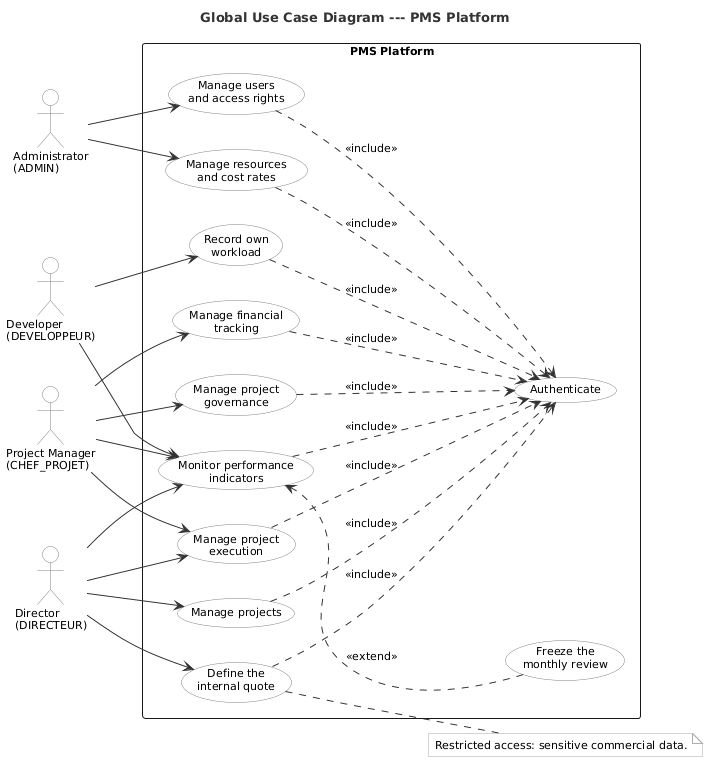

The diagram above was rendered by PlantUML. Its source (embedded in the PNG):
@startuml use_case
title Global Use Case Diagram --- PMS Platform

left to right direction

skinparam shadowing false
skinparam packageStyle rectangle
skinparam defaultFontName Helvetica
skinparam defaultFontSize 11
skinparam actorBorderColor #808080
skinparam actorBackgroundColor #FFFFFF
skinparam usecaseBorderColor #808080
skinparam usecaseBackgroundColor #FFFFFF
skinparam ArrowColor #333333
skinparam noteBorderColor #AAAAAA
skinparam noteBackgroundColor #FAFAFA
skinparam TitleFontSize 13
skinparam TitleFontColor #333333

actor "Administrator\n(ADMIN)"         as Admin
actor "Director\n(DIRECTEUR)"          as Dir
actor "Project Manager\n(CHEF_PROJET)" as PM
actor "Developer\n(DEVELOPPEUR)"       as Dev

rectangle "PMS Platform" {

  usecase "Manage users\nand access rights"     as UC1
  usecase "Manage resources\nand cost rates"    as UC2
  usecase "Manage projects"                     as UC3
  usecase "Define the\ninternal quote"          as UC4
  usecase "Manage project\nexecution"           as UC5
  usecase "Record own\nworkload"                as UC6
  usecase "Manage financial\ntracking"          as UC7
  usecase "Manage project\ngovernance"          as UC8
  usecase "Monitor performance\nindicators"     as UC9

  usecase "Freeze the\nmonthly review"          as UC10
  usecase "Authenticate"                        as AUTH
}

Admin --> UC1
Admin --> UC2

Dir --> UC3
Dir --> UC4
Dir --> UC5
Dir --> UC9

PM  --> UC5
PM  --> UC7
PM  --> UC8
PM  --> UC9

Dev --> UC6
Dev --> UC9

UC1 ..> AUTH : <<include>>
UC2 ..> AUTH : <<include>>
UC3 ..> AUTH : <<include>>
UC4 ..> AUTH : <<include>>
UC5 ..> AUTH : <<include>>
UC6 ..> AUTH : <<include>>
UC7 ..> AUTH : <<include>>
UC8 ..> AUTH : <<include>>
UC9 ..> AUTH : <<include>>

UC9 <.. UC10 : <<extend>>

note right of UC4
  Restricted access: sensitive commercial data.
end note

@enduml